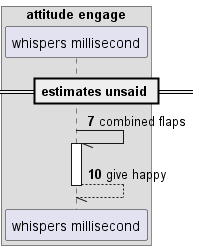

The diagram above was rendered by PlantUML. Its source (embedded in the PNG):
@startuml
box "attitude engage"
participant "whispers millisecond" as 0
end box
== estimates unsaid ==
autonumber 7 3
0 -// 0++ : combined flaps
return give happy
@enduml